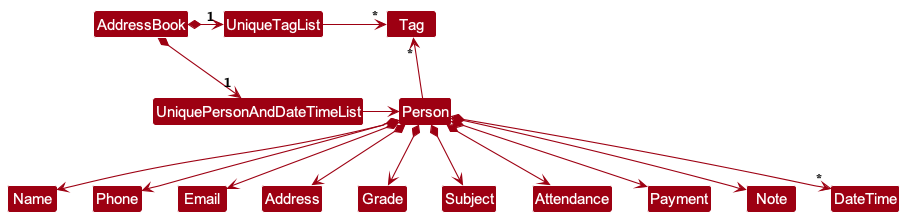

The diagram above was rendered by PlantUML. Its source (embedded in the PNG):
@startuml
!include style.puml
skinparam arrowThickness 1.1
skinparam arrowColor MODEL_COLOR
skinparam classBackgroundColor MODEL_COLOR

AddressBook *-right-> "1" UniquePersonAndDateTimeList
AddressBook *-right-> "1" UniqueTagList
UniqueTagList -[hidden]down- UniquePersonAndDateTimeList
UniqueTagList -[hidden]down- UniquePersonAndDateTimeList

UniqueTagList -right-> "*" Tag
UniquePersonAndDateTimeList -right-> Person

Person -up-> "*" Tag

Person *--> Name
Person *--> Phone
Person *--> Email
Person *--> Address
Person *--> Grade
Person *--> Subject
Person *--> Attendance
Person *--> Payment
Person *--> Note
Person *--> "*" DateTime
@enduml